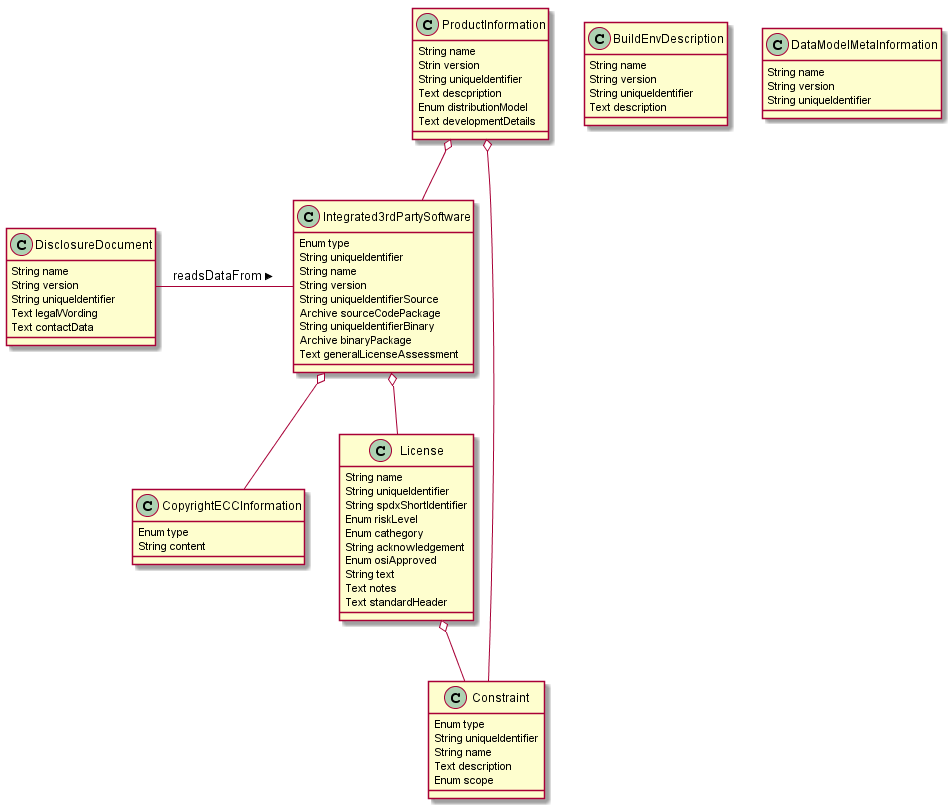

The diagram above was rendered by PlantUML. Its source (embedded in the PNG):
@startuml
class BuildEnvDescription {
   String name
   String version
   String uniqueIdentifier
   Text description
}
class Constraint {
   Enum type
   String uniqueIdentifier
   String name
   Text description
   Enum scope
}
class CopyrightECCInformation {
   Enum type
   String content
}
class DataModelMetaInformation {
  
  String name
  String version
  String uniqueIdentifier

}
class DisclosureDocument {
  
  String name
  String version
  String uniqueIdentifier
  Text legalWording    
  Text contactData
}
class Integrated3rdPartySoftware {
  Enum type
  String uniqueIdentifier
  String name
  String version
  String uniqueIdentifierSource
  Archive sourceCodePackage
  String uniqueIdentifierBinary
  Archive binaryPackage
  Text generalLicenseAssessment 
}
class License {
  String name
  String uniqueIdentifier
  String spdxShortIdentifier
  Enum riskLevel
  Enum cathegory
  String acknowledgement
  Enum osiApproved
  String text
  Text notes
  Text standardHeader
    
}

class ProductInformation {
   String name
   Strin version
   String uniqueIdentifier
   Text descpription
   Enum distributionModel
   Text developmentDetails
}
Integrated3rdPartySoftware o-- License
Integrated3rdPartySoftware o-- CopyrightECCInformation
License o-- Constraint
ProductInformation o-- Constraint
ProductInformation o-- Integrated3rdPartySoftware
DisclosureDocument - Integrated3rdPartySoftware : readsDataFrom >
@enduml